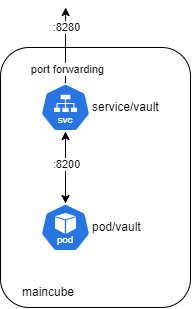

The diagram above was exported from draw.io. Its source (the exported page's mxGraphModel, read from the mxfile embedded in the PNG):
<mxGraphModel dx="608" dy="1260" grid="1" gridSize="10" guides="1" tooltips="1" connect="1" arrows="1" fold="1" page="1" pageScale="1" pageWidth="827" pageHeight="1169" math="0" shadow="0">
  <root>
    <mxCell id="0" />
    <mxCell id="1" parent="0" />
    <mxCell id="2erSzqyic--Bdm3CYoVL-7" value="" style="rounded=1;whiteSpace=wrap;html=1;" vertex="1" parent="1">
      <mxGeometry x="40" y="70" width="190" height="260" as="geometry" />
    </mxCell>
    <mxCell id="2erSzqyic--Bdm3CYoVL-2" value="" style="aspect=fixed;sketch=0;html=1;dashed=0;whitespace=wrap;verticalLabelPosition=bottom;verticalAlign=top;fillColor=#2875E2;strokeColor=#ffffff;points=[[0.005,0.63,0],[0.1,0.2,0],[0.9,0.2,0],[0.5,0,0],[0.995,0.63,0],[0.72,0.99,0],[0.5,1,0],[0.28,0.99,0]];shape=mxgraph.kubernetes.icon2;kubernetesLabel=1;prIcon=pod" vertex="1" parent="1">
      <mxGeometry x="80" y="226" width="50" height="48" as="geometry" />
    </mxCell>
    <mxCell id="2erSzqyic--Bdm3CYoVL-8" style="edgeStyle=orthogonalEdgeStyle;rounded=0;orthogonalLoop=1;jettySize=auto;html=1;exitX=0.5;exitY=0;exitDx=0;exitDy=0;exitPerimeter=0;" edge="1" parent="1" source="2erSzqyic--Bdm3CYoVL-3">
      <mxGeometry relative="1" as="geometry">
        <mxPoint x="105.16666666666674" y="30" as="targetPoint" />
      </mxGeometry>
    </mxCell>
    <mxCell id="2erSzqyic--Bdm3CYoVL-9" value=":8280" style="edgeLabel;html=1;align=center;verticalAlign=middle;resizable=0;points=[];" vertex="1" connectable="0" parent="2erSzqyic--Bdm3CYoVL-8">
      <mxGeometry x="0.7636" y="1" relative="1" as="geometry">
        <mxPoint x="1" y="11" as="offset" />
      </mxGeometry>
    </mxCell>
    <mxCell id="2erSzqyic--Bdm3CYoVL-12" value="port forwarding" style="edgeLabel;html=1;align=center;verticalAlign=middle;resizable=0;points=[];" vertex="1" connectable="0" parent="2erSzqyic--Bdm3CYoVL-8">
      <mxGeometry x="-0.3742" y="-1" relative="1" as="geometry">
        <mxPoint y="8" as="offset" />
      </mxGeometry>
    </mxCell>
    <mxCell id="2erSzqyic--Bdm3CYoVL-3" value="" style="aspect=fixed;sketch=0;html=1;dashed=0;whitespace=wrap;verticalLabelPosition=bottom;verticalAlign=top;fillColor=#2875E2;strokeColor=#ffffff;points=[[0.005,0.63,0],[0.1,0.2,0],[0.9,0.2,0],[0.5,0,0],[0.995,0.63,0],[0.72,0.99,0],[0.5,1,0],[0.28,0.99,0]];shape=mxgraph.kubernetes.icon2;kubernetesLabel=1;prIcon=svc" vertex="1" parent="1">
      <mxGeometry x="80" y="106" width="50" height="48" as="geometry" />
    </mxCell>
    <mxCell id="2erSzqyic--Bdm3CYoVL-5" style="edgeStyle=orthogonalEdgeStyle;rounded=0;orthogonalLoop=1;jettySize=auto;html=1;exitX=0.5;exitY=0;exitDx=0;exitDy=0;exitPerimeter=0;entryX=0.5;entryY=1;entryDx=0;entryDy=0;entryPerimeter=0;startArrow=classic;startFill=1;" edge="1" parent="1" source="2erSzqyic--Bdm3CYoVL-2" target="2erSzqyic--Bdm3CYoVL-3">
      <mxGeometry relative="1" as="geometry" />
    </mxCell>
    <mxCell id="2erSzqyic--Bdm3CYoVL-6" value=":8200" style="edgeLabel;html=1;align=center;verticalAlign=middle;resizable=0;points=[];" vertex="1" connectable="0" parent="2erSzqyic--Bdm3CYoVL-5">
      <mxGeometry x="0.1093" relative="1" as="geometry">
        <mxPoint as="offset" />
      </mxGeometry>
    </mxCell>
    <mxCell id="2erSzqyic--Bdm3CYoVL-10" value="pod/vault" style="text;html=1;align=left;verticalAlign=middle;whiteSpace=wrap;rounded=0;" vertex="1" parent="1">
      <mxGeometry x="130" y="235" width="60" height="30" as="geometry" />
    </mxCell>
    <mxCell id="2erSzqyic--Bdm3CYoVL-11" value="service/vault" style="text;html=1;align=left;verticalAlign=middle;whiteSpace=wrap;rounded=0;" vertex="1" parent="1">
      <mxGeometry x="130" y="115" width="70" height="30" as="geometry" />
    </mxCell>
    <mxCell id="2erSzqyic--Bdm3CYoVL-13" value="maincube" style="text;html=1;align=left;verticalAlign=middle;whiteSpace=wrap;rounded=0;" vertex="1" parent="1">
      <mxGeometry x="60" y="300" width="70" height="30" as="geometry" />
    </mxCell>
  </root>
</mxGraphModel>